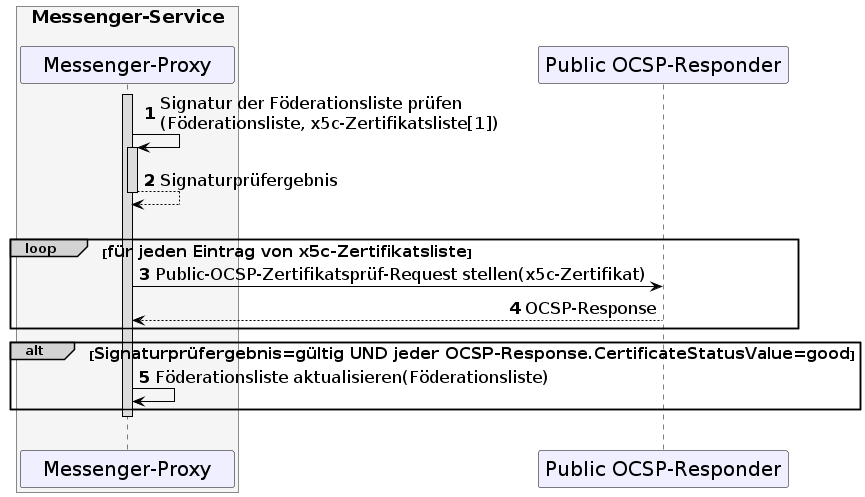

The diagram above was rendered by PlantUML. Its source (embedded in the PNG):
@startuml
skinparam sequenceMessageAlign direction
skinparam minClassWidth 200
skinparam BoxPadding 1
skinparam sequenceReferenceHeaderBackgroundColor palegreen
scale max 2048 width

skinparam sequence {
ArrowColor black
ArrowFontSize 17
LifeLineBorderColor black
LifeLineBackgroundColor Gainsboro

ParticipantBorderColor Motivation
ParticipantBackgroundColor Motivation
ParticipantFontSize 20
ParticipantFontColor black
ParticipantBorderColor Black
ParticipantBackgroundColor MOTIVATION

}

autonumber

box <size:18>Messenger-Service\n #WhiteSmoke
participant MP as "Messenger-Proxy"
end box
participant OCSP as "Public OCSP-Responder"

activate MP
MP->MP++: Signatur der Föderationsliste prüfen\n(Föderationsliste, x5c-Zertifikatsliste[1])
return Signaturprüfergebnis
|||
loop#LightGrey <size:16>für jeden Eintrag von x5c-Zertifikatsliste</size>
  MP->OCSP: Public-OCSP-Zertifikatsprüf-Request stellen(x5c-Zertifikat)
  MP<--OCSP: OCSP-Response
end
alt#LightGrey <size:16>Signaturprüfergebnis=gültig UND jeder OCSP-Response.CertificateStatusValue=good</size>
  MP->MP: Föderationsliste aktualisieren(Föderationsliste)
end
deactivate MP
|||

@enduml